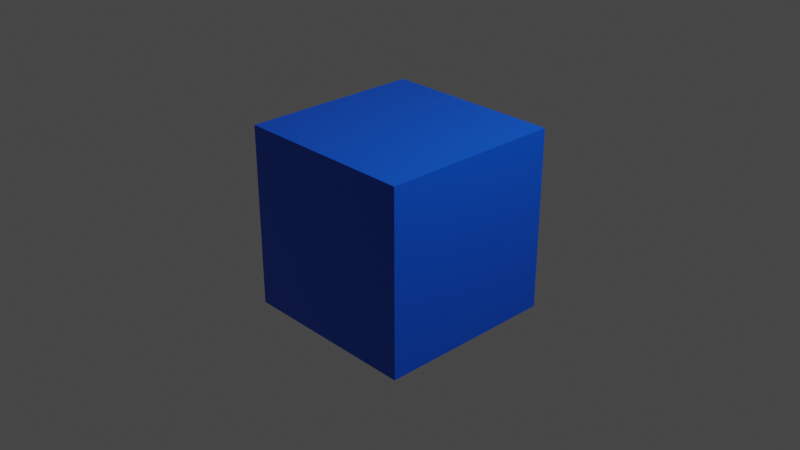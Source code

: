 # Source: MaterialesAsignados___zebus3d.blend  (saved by Blender 2.83.9; exported with 4.5.12 LTS)
import bpy
from mathutils import Matrix  # noqa: F401  (used for matrix-valued properties, if any)

bpy.ops.wm.read_factory_settings(use_empty=True)
scene = bpy.context.scene
scene.name = 'Scene'

# ---- collections
col_collection = bpy.data.collections.new('Collection'); scene.collection.children.link(col_collection)

# ---- materials (node trees are filled in below, after node groups)
mat_azul = bpy.data.materials.new('azul')
mat_azul.alpha_threshold = 0.0
mat_azul.use_transparent_shadow = False
mat_azul.diffuse_color = (0.0, 0.09755, 0.8, 1.0)
mat_azul.line_color = (0.0, 0.0, 0.0, 1.0)
mat_rojo = bpy.data.materials.new('rojo')
mat_rojo.use_transparent_shadow = False
mat_rojo.diffuse_color = (1.0, 0.0, 0.006919, 1.0)
mat_verde = bpy.data.materials.new('verde')
mat_verde.use_transparent_shadow = False
mat_verde.diffuse_color = (0.0, 0.8, 0.01126, 1.0)

# ---- material node trees
mat_azul.use_nodes = True; mat_azul.node_tree.nodes.clear()
_N = mat_azul.node_tree.nodes; _L = mat_azul.node_tree.links
n0 = _N.new('ShaderNodeOutputMaterial'); n0.name = 'Material Output'; n0.location = (300, 300)
n1 = _N.new('ShaderNodeBsdfPrincipled'); n1.name = 'Principled BSDF'; n1.location = (10, 300)
n1.distribution = 'GGX'
n1.subsurface_method = 'BURLEY'
n1.inputs[0].default_value = (0.0, 0.09755, 0.8, 1.0)
n1.inputs[2].default_value = 0.4
n1.inputs[3].default_value = 1.45
n1.inputs[27].default_value = (0.0, 0.0, 0.0, 1.0)
n1.inputs[28].default_value = 1.0
_L.new(n1.outputs[0], n0.inputs[0])
n0.is_active_output = True
mat_rojo.use_nodes = True; mat_rojo.node_tree.nodes.clear()
_N = mat_rojo.node_tree.nodes; _L = mat_rojo.node_tree.links
n0 = _N.new('ShaderNodeOutputMaterial'); n0.name = 'Material Output'; n0.location = (300, 300)
n1 = _N.new('ShaderNodeBsdfPrincipled'); n1.name = 'Principled BSDF'; n1.location = (10, 300)
n1.distribution = 'GGX'
n1.subsurface_method = 'BURLEY'
n1.inputs[0].default_value = (1.0, 0.0, 0.006919, 1.0)
n1.inputs[3].default_value = 1.45
n1.inputs[27].default_value = (0.0, 0.0, 0.0, 1.0)
n1.inputs[28].default_value = 1.0
_L.new(n1.outputs[0], n0.inputs[0])
n0.is_active_output = True
mat_verde.use_nodes = True; mat_verde.node_tree.nodes.clear()
_N = mat_verde.node_tree.nodes; _L = mat_verde.node_tree.links
n0 = _N.new('ShaderNodeBsdfPrincipled'); n0.name = 'Principled BSDF'; n0.location = (10, 300)
n0.distribution = 'GGX'
n0.subsurface_method = 'BURLEY'
n0.inputs[0].default_value = (0.007915, 0.8, 0.0, 1.0)
n0.inputs[3].default_value = 1.45
n0.inputs[27].default_value = (0.0, 0.0, 0.0, 1.0)
n0.inputs[28].default_value = 1.0
n1 = _N.new('ShaderNodeOutputMaterial'); n1.name = 'Material Output'; n1.location = (300, 300)
_L.new(n0.outputs[0], n1.inputs[0])
n1.is_active_output = True

# ---- world
world_world = bpy.data.worlds.new('World'); scene.world = world_world
world_world.use_nodes = True; world_world.node_tree.nodes.clear()
_N = world_world.node_tree.nodes; _L = world_world.node_tree.links
n0 = _N.new('ShaderNodeOutputWorld'); n0.name = 'World Output'; n0.location = (300, 300)
n1 = _N.new('ShaderNodeBackground'); n1.name = 'Background'; n1.location = (10, 300)
n1.inputs[0].default_value = (0.05088, 0.05088, 0.05088, 1.0)
_L.new(n1.outputs[0], n0.inputs[0])
n0.is_active_output = True
world_world.color = (0.05088, 0.05088, 0.05088)
world_world.use_sun_shadow = False
world_world.sun_shadow_jitter_overblur = 0.0

# ---- cameras
cam_camera = bpy.data.cameras.new('Camera')
cam_camera.clip_end = 100.0
cam_camera.ortho_scale = 7.314

# ---- lights
light_light = bpy.data.lights.new('Light', 'POINT')
light_light.transmission_factor = 0.0
light_light.energy = 1000.0
light_light.shadow_soft_size = 0.1
light_light.shadow_maximum_resolution = 0.006
light_light.use_absolute_resolution = True

# ---- meshes
me_cube = bpy.data.meshes.new('Cube')
me_cube.from_pydata([(1.0, 1.0, 1.0), (1.0, 1.0, -1.0), (1.0, -1.0, 1.0), (1.0, -1.0, -1.0), (-1.0, 1.0, 1.0), (-1.0, 1.0, -1.0), (-1.0, -1.0, 1.0), (-1.0, -1.0, -1.0)], [], [(0, 4, 6, 2), (3, 2, 6, 7), (7, 6, 4, 5), (5, 1, 3, 7), (1, 0, 2, 3), (5, 4, 0, 1)])
me_cube.polygons.foreach_set('material_index', [0, 0, 1, 0, 0, 0])
_uv = me_cube.uv_layers.new(name='UVMap')
_uv.uv.foreach_set('vector', [0.625, 0.5, 0.875, 0.5, 0.875, 0.75, 0.625, 0.75, 0.375, 0.75, 0.625, 0.75, 0.625, 1.0, 0.375, 1.0, 0.375, 0.0, 0.625, 0.0, 0.625, 0.25, 0.375, 0.25, 0.125, 0.5, 0.375, 0.5, 0.375, 0.75, 0.125, 0.75, 0.375, 0.5, 0.625, 0.5, 0.625, 0.75, 0.375, 0.75, 0.375, 0.25, 0.625, 0.25, 0.625, 0.5, 0.375, 0.5])
me_cube.materials.append(mat_azul)
me_cube.materials.append(mat_rojo)
me_cube.materials.append(mat_verde)
me_cube.use_remesh_preserve_volume = False
me_cube.use_remesh_preserve_attributes = False
me_cube.use_mirror_vertex_groups = False
me_cube.update()

# ---- objects
ob_cube = bpy.data.objects.new('Cube', me_cube)
ob_light = bpy.data.objects.new('Light', light_light)
ob_camera = bpy.data.objects.new('Camera', cam_camera)

# ---- transforms, parenting, visibility, modifiers, constraints
ob_cube.location = (0.0, 0.0, 0.0)
ob_cube.lock_rotations_4d = False
ob_cube.empty_display_type = 'ARROWS'
ob_cube.lineart.crease_threshold = 0.0
ob_light.location = (4.076, 1.005, 5.904)
ob_light.rotation_euler = (0.6503, 0.05522, 1.866)
ob_light.lock_rotations_4d = False
ob_light.empty_display_type = 'ARROWS'
ob_light.color = (0.0, 0.0, 0.0, 0.0)
ob_light.lineart.crease_threshold = 0.0
ob_camera.location = (7.359, -6.926, 4.958)
ob_camera.rotation_euler = (1.109, 0.0, 0.8149)
ob_camera.lock_rotations_4d = False
ob_camera.empty_display_type = 'ARROWS'
ob_camera.color = (0.0, 0.0, 0.0, 0.0)
ob_camera.display_type = 'WIRE'
ob_camera.lineart.crease_threshold = 0.0

# ---- collection membership
col_collection.objects.link(ob_cube)
col_collection.objects.link(ob_light)
col_collection.objects.link(ob_camera)

# ---- scene / render settings (as saved in the file)
scene.camera = ob_camera
scene.frame_start = 1; scene.frame_end = 250; scene.frame_set(1)
scene.render.engine = 'BLENDER_EEVEE_NEXT'
scene.cycles.use_denoising = False
scene.cycles.samples = 128
scene.cycles.sampling_pattern = 'TABULATED_SOBOL'
scene.cycles.use_adaptive_sampling = False
scene.cycles.use_light_tree = False
scene.view_settings.view_transform = 'Filmic'
bpy.context.view_layer.update()
